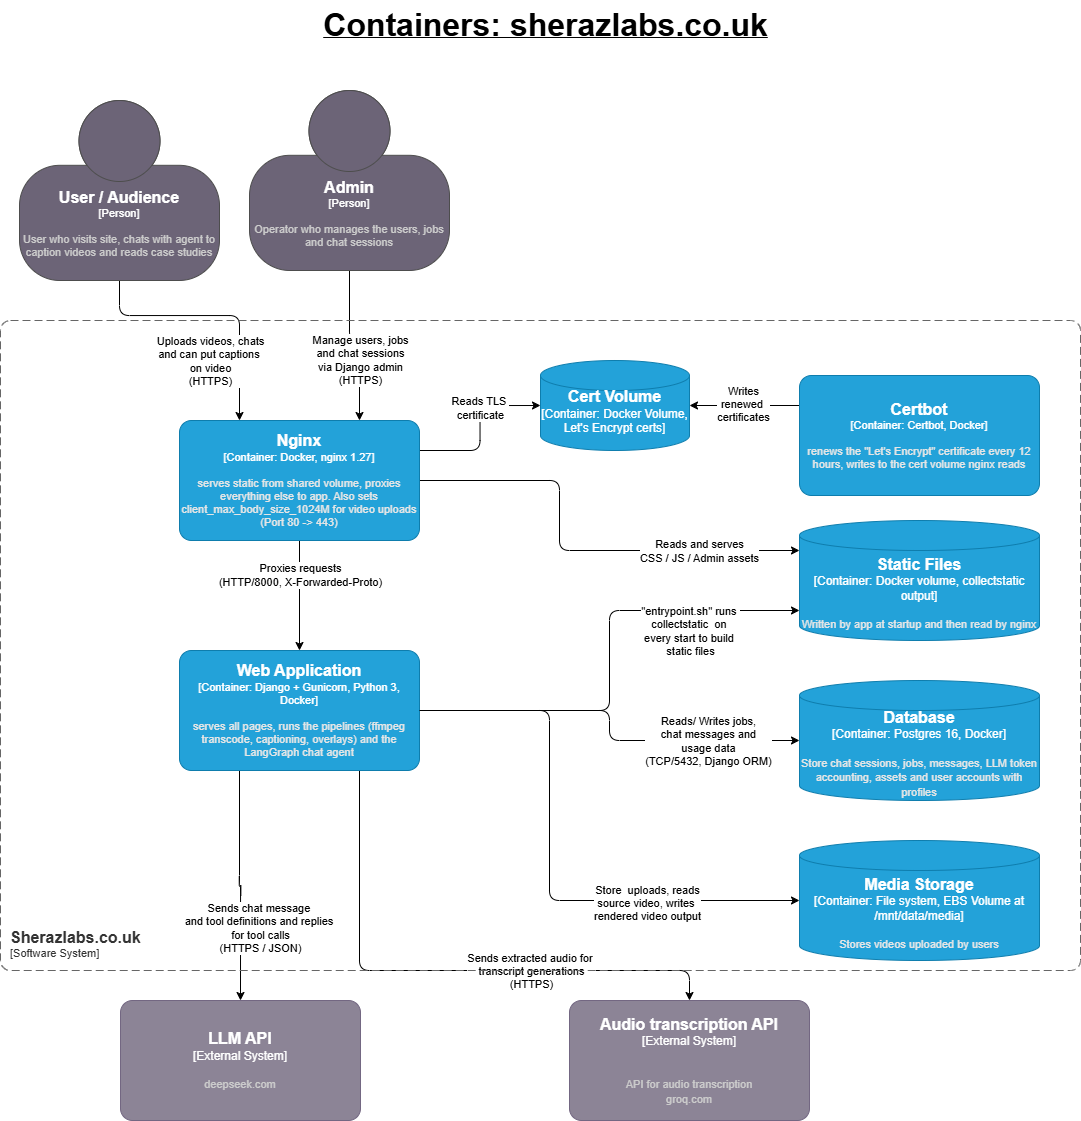

The diagram above was exported from draw.io. Its source (the exported page's mxGraphModel, read from the mxfile embedded in the PNG):
<mxGraphModel dx="647" dy="1638" grid="1" gridSize="10" guides="1" tooltips="1" connect="1" arrows="1" fold="1" page="1" pageScale="1" pageWidth="1169" pageHeight="827" math="0" shadow="0">
  <root>
    <mxCell id="0" />
    <mxCell id="1" parent="0" />
    <mxCell id="3" style="edgeStyle=none;html=1;exitX=0.5;exitY=1;exitDx=0;exitDy=0;entryX=0.5;entryY=0;entryDx=0;entryDy=0;entryPerimeter=0;exitPerimeter=0;" parent="1" source="43" target="42" edge="1">
      <mxGeometry relative="1" as="geometry">
        <mxPoint x="219" y="330" as="targetPoint" />
        <mxPoint x="219" y="210" as="sourcePoint" />
      </mxGeometry>
    </mxCell>
    <mxCell id="4" value="Proxies requests&lt;div&gt;(HTTP/8000, X-Forwarded-Proto)&lt;/div&gt;" style="edgeLabel;html=1;align=center;verticalAlign=middle;resizable=0;points=[];" parent="3" vertex="1" connectable="0">
      <mxGeometry x="-0.3659" relative="1" as="geometry">
        <mxPoint as="offset" />
      </mxGeometry>
    </mxCell>
    <mxCell id="6" style="edgeStyle=orthogonalEdgeStyle;html=1;exitX=0.25;exitY=1;exitDx=0;exitDy=0;entryX=0.5;entryY=0;entryDx=0;entryDy=0;entryPerimeter=0;exitPerimeter=0;" parent="1" source="42" target="36" edge="1">
      <mxGeometry relative="1" as="geometry">
        <mxPoint x="129" y="450" as="sourcePoint" />
        <mxPoint x="119" y="700" as="targetPoint" />
      </mxGeometry>
    </mxCell>
    <mxCell id="7" value="Sends chat message &#10;and tool definitions and replies &#10;for tool calls&#10;(HTTPS / JSON)" style="edgeLabel;html=1;align=center;verticalAlign=middle;resizable=0;points=[];" parent="6" vertex="1" connectable="0">
      <mxGeometry x="-0.3118" y="-1" relative="1" as="geometry">
        <mxPoint x="21" y="77" as="offset" />
      </mxGeometry>
    </mxCell>
    <mxCell id="8" style="edgeStyle=orthogonalEdgeStyle;html=1;exitX=0.75;exitY=1;exitDx=0;exitDy=0;entryX=0.5;entryY=0;entryDx=0;entryDy=0;entryPerimeter=0;exitPerimeter=0;" parent="1" source="42" target="35" edge="1">
      <mxGeometry relative="1" as="geometry">
        <mxPoint x="309" y="450" as="sourcePoint" />
        <mxPoint x="319" y="700" as="targetPoint" />
        <Array as="points">
          <mxPoint x="399" y="650" />
          <mxPoint x="729" y="650" />
        </Array>
      </mxGeometry>
    </mxCell>
    <mxCell id="9" value="Sends extracted audio for &#10;transcript generations&#10;(HTTPS)" style="edgeLabel;html=1;align=center;verticalAlign=middle;resizable=0;points=[];" parent="8" vertex="1" connectable="0">
      <mxGeometry x="-0.2435" y="2" relative="1" as="geometry">
        <mxPoint x="160" y="2" as="offset" />
      </mxGeometry>
    </mxCell>
    <mxCell id="11" style="edgeStyle=none;html=1;exitX=0;exitY=0.25;exitDx=0;exitDy=0;entryX=1;entryY=0.5;entryDx=0;entryDy=0;exitPerimeter=0;entryPerimeter=0;" parent="1" source="44" target="46" edge="1">
      <mxGeometry relative="1" as="geometry">
        <mxPoint x="759" y="85.00000000000023" as="sourcePoint" />
        <mxPoint x="729" y="85" as="targetPoint" />
      </mxGeometry>
    </mxCell>
    <mxCell id="50" value="Writes&lt;br&gt;renewed&amp;nbsp;&lt;br&gt;certificates" style="edgeLabel;html=1;align=center;verticalAlign=middle;resizable=0;points=[];" vertex="1" connectable="0" parent="11">
      <mxGeometry x="0.0278" y="-2" relative="1" as="geometry">
        <mxPoint as="offset" />
      </mxGeometry>
    </mxCell>
    <mxCell id="16" value="" style="edgeStyle=orthogonalEdgeStyle;html=1;exitX=0.5;exitY=1;exitDx=0;exitDy=0;exitPerimeter=0;entryX=0.25;entryY=0;entryDx=0;entryDy=0;entryPerimeter=0;" parent="1" source="37" target="43" edge="1">
      <mxGeometry relative="1" as="geometry">
        <mxPoint x="59" y="-220" as="sourcePoint" />
        <Array as="points">
          <mxPoint x="159" y="-5" />
          <mxPoint x="279" y="-5" />
        </Array>
        <mxPoint x="219" y="90" as="targetPoint" />
      </mxGeometry>
    </mxCell>
    <mxCell id="18" value="Uploads videos, chats&#10;and can put captions &#10;on video&#10;(HTTPS)" style="edgeLabel;html=1;align=center;verticalAlign=middle;resizable=0;points=[];" parent="16" vertex="1" connectable="0">
      <mxGeometry x="-0.3952" y="-2" relative="1" as="geometry">
        <mxPoint x="47" y="43" as="offset" />
      </mxGeometry>
    </mxCell>
    <mxCell id="20" style="edgeStyle=orthogonalEdgeStyle;html=1;exitX=0.5;exitY=1;exitDx=0;exitDy=0;exitPerimeter=0;entryX=0.75;entryY=0;entryDx=0;entryDy=0;entryPerimeter=0;" parent="1" source="38" target="43" edge="1">
      <mxGeometry relative="1" as="geometry">
        <Array as="points">
          <mxPoint x="389" y="20" />
          <mxPoint x="399" y="20" />
        </Array>
        <mxPoint x="379" y="-215" as="sourcePoint" />
        <mxPoint x="219" y="90" as="targetPoint" />
      </mxGeometry>
    </mxCell>
    <mxCell id="21" value="Manage users, jobs&lt;br&gt;and chat sessions&lt;br&gt;via Django admin&lt;br&gt;(HTTPS)" style="edgeLabel;html=1;align=center;verticalAlign=middle;resizable=0;points=[];" parent="20" vertex="1" connectable="0">
      <mxGeometry x="-0.2925" y="1" relative="1" as="geometry">
        <mxPoint x="9" y="33" as="offset" />
      </mxGeometry>
    </mxCell>
    <mxCell id="23" style="edgeStyle=orthogonalEdgeStyle;html=1;exitX=1;exitY=0.5;exitDx=0;exitDy=0;entryX=0;entryY=0.5;entryDx=0;entryDy=0;entryPerimeter=0;exitPerimeter=0;" parent="1" target="40" edge="1" source="42">
      <mxGeometry relative="1" as="geometry">
        <mxPoint x="399" y="390" as="sourcePoint" />
        <mxPoint x="839" y="420" as="targetPoint" />
      </mxGeometry>
    </mxCell>
    <mxCell id="24" value="Reads/ Writes jobs,&#10;chat messages and&#10;usage data&#10;(TCP/5432, Django ORM)" style="edgeLabel;html=1;align=center;verticalAlign=middle;resizable=0;points=[];" parent="23" vertex="1" connectable="0">
      <mxGeometry x="0.6963" y="-1" relative="1" as="geometry">
        <mxPoint x="-29" y="-1" as="offset" />
      </mxGeometry>
    </mxCell>
    <mxCell id="25" style="edgeStyle=orthogonalEdgeStyle;html=1;exitX=1;exitY=0.5;exitDx=0;exitDy=0;entryX=0;entryY=0.25;entryDx=0;entryDy=0;entryPerimeter=0;exitPerimeter=0;" parent="1" source="43" target="39" edge="1">
      <mxGeometry relative="1" as="geometry">
        <Array as="points">
          <mxPoint x="599" y="160" />
          <mxPoint x="599" y="230" />
        </Array>
        <mxPoint x="839" y="260" as="targetPoint" />
        <mxPoint x="399" y="150" as="sourcePoint" />
      </mxGeometry>
    </mxCell>
    <mxCell id="26" value="Reads and serves&#10;CSS / JS / Admin assets" style="edgeLabel;html=1;align=center;verticalAlign=middle;resizable=0;points=[];" parent="25" vertex="1" connectable="0">
      <mxGeometry x="0.5549" relative="1" as="geometry">
        <mxPoint as="offset" />
      </mxGeometry>
    </mxCell>
    <mxCell id="27" style="edgeStyle=orthogonalEdgeStyle;html=1;exitX=1;exitY=0.5;exitDx=0;exitDy=0;entryX=0;entryY=0.5;entryDx=0;entryDy=0;entryPerimeter=0;exitPerimeter=0;" parent="1" source="42" target="41" edge="1">
      <mxGeometry relative="1" as="geometry">
        <mxPoint x="399" y="390" as="sourcePoint" />
        <mxPoint x="839" y="580" as="targetPoint" />
        <Array as="points">
          <mxPoint x="589" y="390" />
          <mxPoint x="589" y="580" />
        </Array>
      </mxGeometry>
    </mxCell>
    <mxCell id="28" value="Store  uploads, reads&#10;source video, writes &#10;rendered video output" style="edgeLabel;html=1;align=center;verticalAlign=middle;resizable=0;points=[];" parent="27" vertex="1" connectable="0">
      <mxGeometry x="0.4646" y="-2" relative="1" as="geometry">
        <mxPoint as="offset" />
      </mxGeometry>
    </mxCell>
    <mxCell id="31" style="edgeStyle=orthogonalEdgeStyle;html=1;exitX=0;exitY=0.5;exitDx=0;exitDy=0;entryX=1;entryY=0.25;entryDx=0;entryDy=0;entryPerimeter=0;startArrow=classic;startFill=1;endArrow=none;endFill=0;exitPerimeter=0;" parent="1" source="46" target="43" edge="1">
      <mxGeometry relative="1" as="geometry">
        <mxPoint x="609" y="85" as="sourcePoint" />
        <mxPoint x="399" y="120" as="targetPoint" />
      </mxGeometry>
    </mxCell>
    <mxCell id="32" value="Reads TLS&amp;nbsp;&lt;br&gt;certificate" style="edgeLabel;html=1;align=center;verticalAlign=middle;resizable=0;points=[];" parent="31" vertex="1" connectable="0">
      <mxGeometry x="-0.2325" relative="1" as="geometry">
        <mxPoint as="offset" />
      </mxGeometry>
    </mxCell>
    <object placeholders="1" c4Name="Sherazlabs.co.uk" c4Type="SystemScopeBoundary" c4Application="Software System" label="&lt;font style=&quot;font-size: 16px&quot;&gt;&lt;b&gt;&lt;div style=&quot;text-align: left&quot;&gt;%c4Name%&lt;/div&gt;&lt;/b&gt;&lt;/font&gt;&lt;div style=&quot;text-align: left&quot;&gt;[%c4Application%]&lt;/div&gt;" id="34">
      <mxCell style="rounded=1;fontSize=11;whiteSpace=wrap;html=1;dashed=1;arcSize=20;fillColor=none;strokeColor=#666666;fontColor=#333333;labelBackgroundColor=none;align=left;verticalAlign=bottom;labelBorderColor=none;spacingTop=0;spacing=10;dashPattern=8 4;metaEdit=1;rotatable=0;perimeter=rectanglePerimeter;noLabel=0;labelPadding=0;allowArrows=0;connectable=0;expand=0;recursiveResize=0;editable=1;pointerEvents=0;absoluteArcSize=1;points=[[0.25,0,0],[0.5,0,0],[0.75,0,0],[1,0.25,0],[1,0.5,0],[1,0.75,0],[0.75,1,0],[0.5,1,0],[0.25,1,0],[0,0.75,0],[0,0.5,0],[0,0.25,0]];" parent="1" vertex="1">
        <mxGeometry x="40" width="1080" height="650" as="geometry" />
      </mxCell>
    </object>
    <object placeholders="1" c4Name="Audio transcription API" c4Type="External System" c4Description="&#10;API for audio transcription&#10;groq.com" label="&lt;font style=&quot;font-size: 16px&quot;&gt;&lt;b&gt;%c4Name%&lt;/b&gt;&lt;/font&gt;&lt;div&gt;[%c4Type%]&lt;/div&gt;&lt;br&gt;&lt;div&gt;&lt;font style=&quot;font-size: 11px&quot;&gt;&lt;font color=&quot;#cccccc&quot;&gt;%c4Description%&lt;/font&gt;&lt;/div&gt;" id="35">
      <mxCell style="rounded=1;whiteSpace=wrap;html=1;labelBackgroundColor=none;fillColor=#8C8496;fontColor=#ffffff;align=center;arcSize=10;strokeColor=#736782;metaEdit=1;resizable=0;points=[[0.25,0,0],[0.5,0,0],[0.75,0,0],[1,0.25,0],[1,0.5,0],[1,0.75,0],[0.75,1,0],[0.5,1,0],[0.25,1,0],[0,0.75,0],[0,0.5,0],[0,0.25,0]];" parent="1" vertex="1">
        <mxGeometry x="609" y="680" width="240" height="120" as="geometry" />
      </mxCell>
    </object>
    <object placeholders="1" c4Name="LLM API" c4Type="External System" c4Description="deepseek.com" label="&lt;font style=&quot;font-size: 16px&quot;&gt;&lt;b&gt;%c4Name%&lt;/b&gt;&lt;/font&gt;&lt;div&gt;[%c4Type%]&lt;/div&gt;&lt;br&gt;&lt;div&gt;&lt;font style=&quot;font-size: 11px&quot;&gt;&lt;font color=&quot;#cccccc&quot;&gt;%c4Description%&lt;/font&gt;&lt;/div&gt;" id="36">
      <mxCell style="rounded=1;whiteSpace=wrap;html=1;labelBackgroundColor=none;fillColor=#8C8496;fontColor=#ffffff;align=center;arcSize=10;strokeColor=#736782;metaEdit=1;resizable=0;points=[[0.25,0,0],[0.5,0,0],[0.75,0,0],[1,0.25,0],[1,0.5,0],[1,0.75,0],[0.75,1,0],[0.5,1,0],[0.25,1,0],[0,0.75,0],[0,0.5,0],[0,0.25,0]];" parent="1" vertex="1">
        <mxGeometry x="160" y="680" width="240" height="120" as="geometry" />
      </mxCell>
    </object>
    <object placeholders="1" c4Name="User / Audience" c4Type="Person" c4Description="User who visits site, chats with agent to caption videos and reads case studies" label="&lt;font style=&quot;font-size: 16px&quot;&gt;&lt;b&gt;%c4Name%&lt;/b&gt;&lt;/font&gt;&lt;div&gt;[%c4Type%]&lt;/div&gt;&lt;br&gt;&lt;div&gt;&lt;font style=&quot;font-size: 11px&quot;&gt;&lt;font color=&quot;#cccccc&quot;&gt;%c4Description%&lt;/font&gt;&lt;/div&gt;" id="37">
      <mxCell style="html=1;fontSize=11;dashed=0;whiteSpace=wrap;fillColor=#6C6477;strokeColor=#4D4D4D;fontColor=#ffffff;shape=mxgraph.c4.person2;align=center;metaEdit=1;points=[[0.5,0,0],[1,0.5,0],[1,0.75,0],[0.75,1,0],[0.5,1,0],[0.25,1,0],[0,0.75,0],[0,0.5,0]];resizable=0;" parent="1" vertex="1">
        <mxGeometry x="59" y="-220" width="200" height="180" as="geometry" />
      </mxCell>
    </object>
    <object placeholders="1" c4Name="Admin" c4Type="Person" c4Description="Operator who manages the users, jobs and chat sessions" label="&lt;font style=&quot;font-size: 16px&quot;&gt;&lt;b&gt;%c4Name%&lt;/b&gt;&lt;/font&gt;&lt;div&gt;[%c4Type%]&lt;/div&gt;&lt;br&gt;&lt;div&gt;&lt;font style=&quot;font-size: 11px&quot;&gt;&lt;font color=&quot;#cccccc&quot;&gt;%c4Description%&lt;/font&gt;&lt;/div&gt;" id="38">
      <mxCell style="html=1;fontSize=11;dashed=0;whiteSpace=wrap;fillColor=#6C6477;strokeColor=#4D4D4D;fontColor=#ffffff;shape=mxgraph.c4.person2;align=center;metaEdit=1;points=[[0.5,0,0],[1,0.5,0],[1,0.75,0],[0.75,1,0],[0.5,1,0],[0.25,1,0],[0,0.75,0],[0,0.5,0]];resizable=0;" parent="1" vertex="1">
        <mxGeometry x="289" y="-230" width="200" height="180" as="geometry" />
      </mxCell>
    </object>
    <object placeholders="1" c4Name="Static Files" c4Type="Container" c4Technology="Docker volume, collectstatic output" c4Description="Written by app at startup and then read by nginx" label="&lt;font style=&quot;font-size: 16px&quot;&gt;&lt;b&gt;%c4Name%&lt;/b&gt;&lt;/font&gt;&lt;div&gt;[%c4Type%:&amp;nbsp;%c4Technology%]&lt;/div&gt;&lt;br&gt;&lt;div&gt;&lt;font style=&quot;font-size: 11px&quot;&gt;&lt;font color=&quot;#E6E6E6&quot;&gt;%c4Description%&lt;/font&gt;&lt;/div&gt;" id="39">
      <mxCell style="shape=cylinder3;size=15;whiteSpace=wrap;html=1;boundedLbl=1;rounded=0;labelBackgroundColor=none;fillColor=#23A2D9;fontSize=12;fontColor=#ffffff;align=center;strokeColor=#0E7DAD;metaEdit=1;points=[[0.5,0,0],[1,0.25,0],[1,0.5,0],[1,0.75,0],[0.5,1,0],[0,0.75,0],[0,0.5,0],[0,0.25,0]];resizable=0;" parent="1" vertex="1">
        <mxGeometry x="839" y="200" width="240" height="120" as="geometry" />
      </mxCell>
    </object>
    <object placeholders="1" c4Name="Database" c4Type="Container" c4Technology="Postgres 16, Docker" c4Description="Store chat sessions, jobs, messages, LLM token accounting, assets and user accounts with profiles" label="&lt;font style=&quot;font-size: 16px&quot;&gt;&lt;b&gt;%c4Name%&lt;/b&gt;&lt;/font&gt;&lt;div&gt;[%c4Type%:&amp;nbsp;%c4Technology%]&lt;/div&gt;&lt;br&gt;&lt;div&gt;&lt;font style=&quot;font-size: 11px&quot;&gt;&lt;font color=&quot;#E6E6E6&quot;&gt;%c4Description%&lt;/font&gt;&lt;/div&gt;" id="40">
      <mxCell style="shape=cylinder3;size=15;whiteSpace=wrap;html=1;boundedLbl=1;rounded=0;labelBackgroundColor=none;fillColor=#23A2D9;fontSize=12;fontColor=#ffffff;align=center;strokeColor=#0E7DAD;metaEdit=1;points=[[0.5,0,0],[1,0.25,0],[1,0.5,0],[1,0.75,0],[0.5,1,0],[0,0.75,0],[0,0.5,0],[0,0.25,0]];resizable=0;" parent="1" vertex="1">
        <mxGeometry x="839" y="360" width="240" height="120" as="geometry" />
      </mxCell>
    </object>
    <object placeholders="1" c4Name="Media Storage" c4Type="Container" c4Technology="File system, EBS Volume at /mnt/data/media" c4Description="Stores videos uploaded by users" label="&lt;font style=&quot;font-size: 16px&quot;&gt;&lt;b&gt;%c4Name%&lt;/b&gt;&lt;/font&gt;&lt;div&gt;[%c4Type%:&amp;nbsp;%c4Technology%]&lt;/div&gt;&lt;br&gt;&lt;div&gt;&lt;font style=&quot;font-size: 11px&quot;&gt;&lt;font color=&quot;#E6E6E6&quot;&gt;%c4Description%&lt;/font&gt;&lt;/div&gt;" id="41">
      <mxCell style="shape=cylinder3;size=15;whiteSpace=wrap;html=1;boundedLbl=1;rounded=0;labelBackgroundColor=none;fillColor=#23A2D9;fontSize=12;fontColor=#ffffff;align=center;strokeColor=#0E7DAD;metaEdit=1;points=[[0.5,0,0],[1,0.25,0],[1,0.5,0],[1,0.75,0],[0.5,1,0],[0,0.75,0],[0,0.5,0],[0,0.25,0]];resizable=0;" parent="1" vertex="1">
        <mxGeometry x="839" y="520" width="240" height="120" as="geometry" />
      </mxCell>
    </object>
    <object placeholders="1" c4Name="Web Application" c4Type="Container" c4Technology="Django + Gunicorn, Python 3, Docker" c4Description="serves all pages, runs the pipelines (ffmpeg transcode, captioning, overlays) and the LangGraph chat agent" label="&lt;font style=&quot;font-size: 16px&quot;&gt;&lt;b&gt;%c4Name%&lt;/b&gt;&lt;/font&gt;&lt;div&gt;[%c4Type%: %c4Technology%]&lt;/div&gt;&lt;br&gt;&lt;div&gt;&lt;font style=&quot;font-size: 11px&quot;&gt;&lt;font color=&quot;#E6E6E6&quot;&gt;%c4Description%&lt;/font&gt;&lt;/div&gt;" id="42">
      <mxCell style="rounded=1;whiteSpace=wrap;html=1;fontSize=11;labelBackgroundColor=none;fillColor=#23A2D9;fontColor=#ffffff;align=center;arcSize=10;strokeColor=#0E7DAD;metaEdit=1;resizable=0;points=[[0.25,0,0],[0.5,0,0],[0.75,0,0],[1,0.25,0],[1,0.5,0],[1,0.75,0],[0.75,1,0],[0.5,1,0],[0.25,1,0],[0,0.75,0],[0,0.5,0],[0,0.25,0]];" parent="1" vertex="1">
        <mxGeometry x="219" y="330" width="240" height="120" as="geometry" />
      </mxCell>
    </object>
    <object placeholders="1" c4Name="Nginx" c4Type="Container" c4Technology="Docker, nginx 1.27" c4Description="serves static from shared volume, proxies everything else to app. Also sets client_max_body_size_1024M for video uploads&#10;(Port 80 -&gt; 443)" label="&lt;font style=&quot;font-size: 16px&quot;&gt;&lt;b&gt;%c4Name%&lt;/b&gt;&lt;/font&gt;&lt;div&gt;[%c4Type%: %c4Technology%]&lt;/div&gt;&lt;br&gt;&lt;div&gt;&lt;font style=&quot;font-size: 11px&quot;&gt;&lt;font color=&quot;#E6E6E6&quot;&gt;%c4Description%&lt;/font&gt;&lt;/div&gt;" id="43">
      <mxCell style="rounded=1;whiteSpace=wrap;html=1;fontSize=11;labelBackgroundColor=none;fillColor=#23A2D9;fontColor=#ffffff;align=center;arcSize=10;strokeColor=#0E7DAD;metaEdit=1;resizable=0;points=[[0.25,0,0],[0.5,0,0],[0.75,0,0],[1,0.25,0],[1,0.5,0],[1,0.75,0],[0.75,1,0],[0.5,1,0],[0.25,1,0],[0,0.75,0],[0,0.5,0],[0,0.25,0]];" vertex="1" parent="1">
        <mxGeometry x="219" y="100" width="240" height="120" as="geometry" />
      </mxCell>
    </object>
    <object placeholders="1" c4Name="Certbot" c4Type="Container" c4Technology="Certbot, Docker" c4Description="renews the  &quot;Let's Encrypt&quot; certificate every 12 hours, writes to the cert volume nginx reads" label="&lt;font style=&quot;font-size: 16px&quot;&gt;&lt;b&gt;%c4Name%&lt;/b&gt;&lt;/font&gt;&lt;div&gt;[%c4Type%: %c4Technology%]&lt;/div&gt;&lt;br&gt;&lt;div&gt;&lt;font style=&quot;font-size: 11px&quot;&gt;&lt;font color=&quot;#E6E6E6&quot;&gt;%c4Description%&lt;/font&gt;&lt;/div&gt;" id="44">
      <mxCell style="rounded=1;whiteSpace=wrap;html=1;fontSize=11;labelBackgroundColor=none;fillColor=#23A2D9;fontColor=#ffffff;align=center;arcSize=10;strokeColor=#0E7DAD;metaEdit=1;resizable=0;points=[[0.25,0,0],[0.5,0,0],[0.75,0,0],[1,0.25,0],[1,0.5,0],[1,0.75,0],[0.75,1,0],[0.5,1,0],[0.25,1,0],[0,0.75,0],[0,0.5,0],[0,0.25,0]];" vertex="1" parent="1">
        <mxGeometry x="839" y="55" width="240" height="120" as="geometry" />
      </mxCell>
    </object>
    <mxCell id="45" value="&lt;font style=&quot;font-size: 32px; color: light-dark(rgb(0, 0, 0), rgb(255, 255, 255));&quot;&gt;Containers: sherazlabs.co.uk&lt;/font&gt;" style="text;html=1;align=center;verticalAlign=middle;resizable=0;points=[];autosize=1;strokeColor=none;fillColor=none;fontStyle=5;fontColor=light-dark(#000000,#FFFFFF);" vertex="1" parent="1">
      <mxGeometry x="365" y="-320" width="440" height="50" as="geometry" />
    </mxCell>
    <object placeholders="1" c4Name="Cert Volume" c4Type="Container" c4Technology="Docker Volume, Let's Encrypt certs" c4Description="" label="&lt;font style=&quot;font-size: 16px&quot;&gt;&lt;b&gt;%c4Name%&lt;/b&gt;&lt;/font&gt;&lt;div&gt;[%c4Type%:&amp;nbsp;%c4Technology%]&lt;/div&gt;&lt;br&gt;&lt;div&gt;&lt;font style=&quot;font-size: 11px&quot;&gt;&lt;font color=&quot;#E6E6E6&quot;&gt;%c4Description%&lt;/font&gt;&lt;/div&gt;" id="46">
      <mxCell style="shape=cylinder3;size=15;whiteSpace=wrap;html=1;boundedLbl=1;rounded=0;labelBackgroundColor=none;fillColor=#23A2D9;fontSize=12;fontColor=#ffffff;align=center;strokeColor=#0E7DAD;metaEdit=1;points=[[0.5,0,0],[1,0.25,0],[1,0.5,0],[1,0.75,0],[0.5,1,0],[0,0.75,0],[0,0.5,0],[0,0.25,0]];resizable=1;" vertex="1" parent="1">
        <mxGeometry x="580" y="40" width="149" height="90" as="geometry" />
      </mxCell>
    </object>
    <mxCell id="47" style="edgeStyle=orthogonalEdgeStyle;html=1;exitX=1;exitY=0.5;exitDx=0;exitDy=0;exitPerimeter=0;entryX=0;entryY=0.75;entryDx=0;entryDy=0;entryPerimeter=0;" edge="1" parent="1" source="42" target="39">
      <mxGeometry relative="1" as="geometry" />
    </mxCell>
    <mxCell id="48" value="&quot;entrypoint.sh&quot; runs&amp;nbsp;&lt;br&gt;collectstatic&amp;nbsp;&amp;nbsp;on&amp;nbsp;&lt;br&gt;every start to build&amp;nbsp;&lt;br&gt;static files" style="edgeLabel;html=1;align=center;verticalAlign=middle;resizable=0;points=[];" vertex="1" connectable="0" parent="47">
      <mxGeometry x="0.3654" relative="1" as="geometry">
        <mxPoint x="43" y="20" as="offset" />
      </mxGeometry>
    </mxCell>
  </root>
</mxGraphModel>